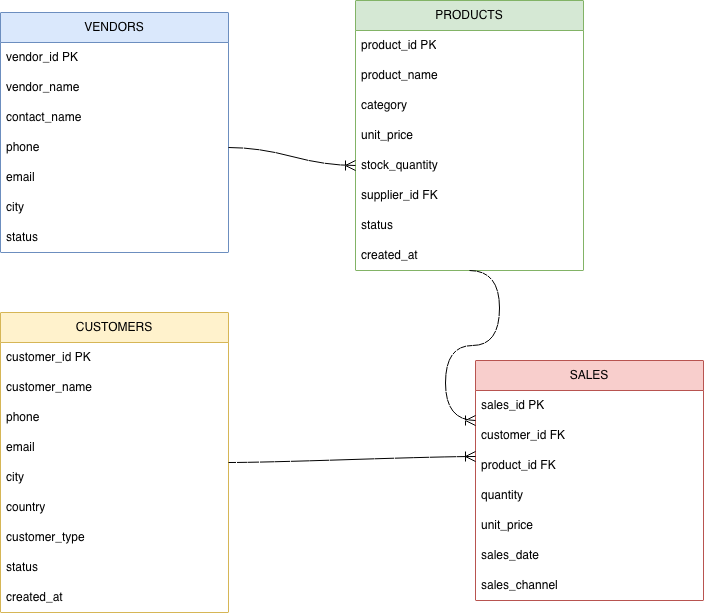

The diagram above was exported from draw.io. Its source (the exported page's mxGraphModel, read from the mxfile embedded in the PNG):
<mxGraphModel dx="630" dy="712" grid="1" gridSize="12" guides="1" tooltips="1" connect="1" arrows="1" fold="1" page="1" pageScale="1" pageWidth="850" pageHeight="1100" math="0" shadow="0">
  <root>
    <mxCell id="0" />
    <mxCell id="1" parent="0" />
    <mxCell id="slTSGPtycMcUuj8pEI8m-1" parent="1" style="swimlane;fontStyle=0;childLayout=stackLayout;horizontal=1;startSize=30;horizontalStack=0;resizeParent=1;resizeParentMax=0;resizeLast=0;collapsible=1;marginBottom=0;whiteSpace=wrap;html=1;fillColor=#fff2cc;strokeColor=#d6b656;" value="CUSTOMERS" vertex="1">
      <mxGeometry height="300" width="228" x="425" y="624" as="geometry" />
    </mxCell>
    <mxCell id="slTSGPtycMcUuj8pEI8m-2" parent="slTSGPtycMcUuj8pEI8m-1" style="text;strokeColor=none;fillColor=none;align=left;verticalAlign=middle;spacingLeft=4;spacingRight=4;overflow=hidden;points=[[0,0.5],[1,0.5]];portConstraint=eastwest;rotatable=0;whiteSpace=wrap;html=1;" value="customer_id PK" vertex="1">
      <mxGeometry height="30" width="228" y="30" as="geometry" />
    </mxCell>
    <mxCell id="slTSGPtycMcUuj8pEI8m-3" parent="slTSGPtycMcUuj8pEI8m-1" style="text;strokeColor=none;fillColor=none;align=left;verticalAlign=middle;spacingLeft=4;spacingRight=4;overflow=hidden;points=[[0,0.5],[1,0.5]];portConstraint=eastwest;rotatable=0;whiteSpace=wrap;html=1;" value="customer_name" vertex="1">
      <mxGeometry height="30" width="228" y="60" as="geometry" />
    </mxCell>
    <mxCell id="slTSGPtycMcUuj8pEI8m-4" parent="slTSGPtycMcUuj8pEI8m-1" style="text;strokeColor=none;fillColor=none;align=left;verticalAlign=middle;spacingLeft=4;spacingRight=4;overflow=hidden;points=[[0,0.5],[1,0.5]];portConstraint=eastwest;rotatable=0;whiteSpace=wrap;html=1;" value="phone" vertex="1">
      <mxGeometry height="30" width="228" y="90" as="geometry" />
    </mxCell>
    <mxCell id="slTSGPtycMcUuj8pEI8m-5" parent="slTSGPtycMcUuj8pEI8m-1" style="text;strokeColor=none;fillColor=none;align=left;verticalAlign=middle;spacingLeft=4;spacingRight=4;overflow=hidden;points=[[0,0.5],[1,0.5]];portConstraint=eastwest;rotatable=0;whiteSpace=wrap;html=1;" value="email" vertex="1">
      <mxGeometry height="30" width="228" y="120" as="geometry" />
    </mxCell>
    <mxCell id="slTSGPtycMcUuj8pEI8m-7" parent="slTSGPtycMcUuj8pEI8m-1" style="text;strokeColor=none;fillColor=none;align=left;verticalAlign=middle;spacingLeft=4;spacingRight=4;overflow=hidden;points=[[0,0.5],[1,0.5]];portConstraint=eastwest;rotatable=0;whiteSpace=wrap;html=1;" value="city" vertex="1">
      <mxGeometry height="30" width="228" y="150" as="geometry" />
    </mxCell>
    <mxCell id="slTSGPtycMcUuj8pEI8m-6" parent="slTSGPtycMcUuj8pEI8m-1" style="text;strokeColor=none;fillColor=none;align=left;verticalAlign=middle;spacingLeft=4;spacingRight=4;overflow=hidden;points=[[0,0.5],[1,0.5]];portConstraint=eastwest;rotatable=0;whiteSpace=wrap;html=1;" value="country" vertex="1">
      <mxGeometry height="30" width="228" y="180" as="geometry" />
    </mxCell>
    <mxCell id="slTSGPtycMcUuj8pEI8m-8" parent="slTSGPtycMcUuj8pEI8m-1" style="text;strokeColor=none;fillColor=none;align=left;verticalAlign=middle;spacingLeft=4;spacingRight=4;overflow=hidden;points=[[0,0.5],[1,0.5]];portConstraint=eastwest;rotatable=0;whiteSpace=wrap;html=1;" value="customer_type" vertex="1">
      <mxGeometry height="30" width="228" y="210" as="geometry" />
    </mxCell>
    <mxCell id="slTSGPtycMcUuj8pEI8m-9" parent="slTSGPtycMcUuj8pEI8m-1" style="text;strokeColor=none;fillColor=none;align=left;verticalAlign=middle;spacingLeft=4;spacingRight=4;overflow=hidden;points=[[0,0.5],[1,0.5]];portConstraint=eastwest;rotatable=0;whiteSpace=wrap;html=1;" value="status" vertex="1">
      <mxGeometry height="30" width="228" y="240" as="geometry" />
    </mxCell>
    <mxCell id="slTSGPtycMcUuj8pEI8m-10" parent="slTSGPtycMcUuj8pEI8m-1" style="text;strokeColor=none;fillColor=none;align=left;verticalAlign=middle;spacingLeft=4;spacingRight=4;overflow=hidden;points=[[0,0.5],[1,0.5]];portConstraint=eastwest;rotatable=0;whiteSpace=wrap;html=1;" value="created_at&amp;nbsp;" vertex="1">
      <mxGeometry height="30" width="228" y="270" as="geometry" />
    </mxCell>
    <mxCell id="slTSGPtycMcUuj8pEI8m-12" parent="1" style="swimlane;fontStyle=0;childLayout=stackLayout;horizontal=1;startSize=30;horizontalStack=0;resizeParent=1;resizeParentMax=0;resizeLast=0;collapsible=1;marginBottom=0;whiteSpace=wrap;html=1;fillColor=#dae8fc;strokeColor=#6c8ebf;" value="VENDORS" vertex="1">
      <mxGeometry height="240" width="228" x="425" y="324" as="geometry" />
    </mxCell>
    <mxCell id="slTSGPtycMcUuj8pEI8m-13" parent="slTSGPtycMcUuj8pEI8m-12" style="text;strokeColor=none;fillColor=none;align=left;verticalAlign=middle;spacingLeft=4;spacingRight=4;overflow=hidden;points=[[0,0.5],[1,0.5]];portConstraint=eastwest;rotatable=0;whiteSpace=wrap;html=1;" value="vendor_id PK" vertex="1">
      <mxGeometry height="30" width="228" y="30" as="geometry" />
    </mxCell>
    <mxCell id="slTSGPtycMcUuj8pEI8m-14" parent="slTSGPtycMcUuj8pEI8m-12" style="text;strokeColor=none;fillColor=none;align=left;verticalAlign=middle;spacingLeft=4;spacingRight=4;overflow=hidden;points=[[0,0.5],[1,0.5]];portConstraint=eastwest;rotatable=0;whiteSpace=wrap;html=1;" value="vendor_name" vertex="1">
      <mxGeometry height="30" width="228" y="60" as="geometry" />
    </mxCell>
    <mxCell id="slTSGPtycMcUuj8pEI8m-15" parent="slTSGPtycMcUuj8pEI8m-12" style="text;strokeColor=none;fillColor=none;align=left;verticalAlign=middle;spacingLeft=4;spacingRight=4;overflow=hidden;points=[[0,0.5],[1,0.5]];portConstraint=eastwest;rotatable=0;whiteSpace=wrap;html=1;" value="contact_name" vertex="1">
      <mxGeometry height="30" width="228" y="90" as="geometry" />
    </mxCell>
    <mxCell id="slTSGPtycMcUuj8pEI8m-16" parent="slTSGPtycMcUuj8pEI8m-12" style="text;strokeColor=none;fillColor=none;align=left;verticalAlign=middle;spacingLeft=4;spacingRight=4;overflow=hidden;points=[[0,0.5],[1,0.5]];portConstraint=eastwest;rotatable=0;whiteSpace=wrap;html=1;" value="phone" vertex="1">
      <mxGeometry height="30" width="228" y="120" as="geometry" />
    </mxCell>
    <mxCell id="slTSGPtycMcUuj8pEI8m-17" parent="slTSGPtycMcUuj8pEI8m-12" style="text;strokeColor=none;fillColor=none;align=left;verticalAlign=middle;spacingLeft=4;spacingRight=4;overflow=hidden;points=[[0,0.5],[1,0.5]];portConstraint=eastwest;rotatable=0;whiteSpace=wrap;html=1;" value="email" vertex="1">
      <mxGeometry height="30" width="228" y="150" as="geometry" />
    </mxCell>
    <mxCell id="slTSGPtycMcUuj8pEI8m-18" parent="slTSGPtycMcUuj8pEI8m-12" style="text;strokeColor=none;fillColor=none;align=left;verticalAlign=middle;spacingLeft=4;spacingRight=4;overflow=hidden;points=[[0,0.5],[1,0.5]];portConstraint=eastwest;rotatable=0;whiteSpace=wrap;html=1;" value="city" vertex="1">
      <mxGeometry height="30" width="228" y="180" as="geometry" />
    </mxCell>
    <mxCell id="slTSGPtycMcUuj8pEI8m-19" parent="slTSGPtycMcUuj8pEI8m-12" style="text;strokeColor=none;fillColor=none;align=left;verticalAlign=middle;spacingLeft=4;spacingRight=4;overflow=hidden;points=[[0,0.5],[1,0.5]];portConstraint=eastwest;rotatable=0;whiteSpace=wrap;html=1;" value="status" vertex="1">
      <mxGeometry height="30" width="228" y="210" as="geometry" />
    </mxCell>
    <mxCell id="slTSGPtycMcUuj8pEI8m-22" parent="1" style="swimlane;fontStyle=0;childLayout=stackLayout;horizontal=1;startSize=30;horizontalStack=0;resizeParent=1;resizeParentMax=0;resizeLast=0;collapsible=1;marginBottom=0;whiteSpace=wrap;html=1;fillColor=#d5e8d4;strokeColor=#82b366;" value="PRODUCTS" vertex="1">
      <mxGeometry height="270" width="228" x="780" y="312" as="geometry" />
    </mxCell>
    <mxCell id="slTSGPtycMcUuj8pEI8m-23" parent="slTSGPtycMcUuj8pEI8m-22" style="text;strokeColor=none;fillColor=none;align=left;verticalAlign=middle;spacingLeft=4;spacingRight=4;overflow=hidden;points=[[0,0.5],[1,0.5]];portConstraint=eastwest;rotatable=0;whiteSpace=wrap;html=1;" value="product_id PK" vertex="1">
      <mxGeometry height="30" width="228" y="30" as="geometry" />
    </mxCell>
    <mxCell id="slTSGPtycMcUuj8pEI8m-24" parent="slTSGPtycMcUuj8pEI8m-22" style="text;strokeColor=none;fillColor=none;align=left;verticalAlign=middle;spacingLeft=4;spacingRight=4;overflow=hidden;points=[[0,0.5],[1,0.5]];portConstraint=eastwest;rotatable=0;whiteSpace=wrap;html=1;" value="product_name" vertex="1">
      <mxGeometry height="30" width="228" y="60" as="geometry" />
    </mxCell>
    <mxCell id="slTSGPtycMcUuj8pEI8m-25" parent="slTSGPtycMcUuj8pEI8m-22" style="text;strokeColor=none;fillColor=none;align=left;verticalAlign=middle;spacingLeft=4;spacingRight=4;overflow=hidden;points=[[0,0.5],[1,0.5]];portConstraint=eastwest;rotatable=0;whiteSpace=wrap;html=1;" value="category" vertex="1">
      <mxGeometry height="30" width="228" y="90" as="geometry" />
    </mxCell>
    <mxCell id="slTSGPtycMcUuj8pEI8m-26" parent="slTSGPtycMcUuj8pEI8m-22" style="text;strokeColor=none;fillColor=none;align=left;verticalAlign=middle;spacingLeft=4;spacingRight=4;overflow=hidden;points=[[0,0.5],[1,0.5]];portConstraint=eastwest;rotatable=0;whiteSpace=wrap;html=1;" value="unit_price" vertex="1">
      <mxGeometry height="30" width="228" y="120" as="geometry" />
    </mxCell>
    <mxCell id="slTSGPtycMcUuj8pEI8m-27" parent="slTSGPtycMcUuj8pEI8m-22" style="text;strokeColor=none;fillColor=none;align=left;verticalAlign=middle;spacingLeft=4;spacingRight=4;overflow=hidden;points=[[0,0.5],[1,0.5]];portConstraint=eastwest;rotatable=0;whiteSpace=wrap;html=1;" value="stock_quantity" vertex="1">
      <mxGeometry height="30" width="228" y="150" as="geometry" />
    </mxCell>
    <mxCell id="slTSGPtycMcUuj8pEI8m-28" parent="slTSGPtycMcUuj8pEI8m-22" style="text;strokeColor=none;fillColor=none;align=left;verticalAlign=middle;spacingLeft=4;spacingRight=4;overflow=hidden;points=[[0,0.5],[1,0.5]];portConstraint=eastwest;rotatable=0;whiteSpace=wrap;html=1;" value="supplier_id FK&amp;nbsp;" vertex="1">
      <mxGeometry height="30" width="228" y="180" as="geometry" />
    </mxCell>
    <mxCell id="slTSGPtycMcUuj8pEI8m-29" parent="slTSGPtycMcUuj8pEI8m-22" style="text;strokeColor=none;fillColor=none;align=left;verticalAlign=middle;spacingLeft=4;spacingRight=4;overflow=hidden;points=[[0,0.5],[1,0.5]];portConstraint=eastwest;rotatable=0;whiteSpace=wrap;html=1;" value="status" vertex="1">
      <mxGeometry height="30" width="228" y="210" as="geometry" />
    </mxCell>
    <mxCell id="slTSGPtycMcUuj8pEI8m-30" parent="slTSGPtycMcUuj8pEI8m-22" style="text;strokeColor=none;fillColor=none;align=left;verticalAlign=middle;spacingLeft=4;spacingRight=4;overflow=hidden;points=[[0,0.5],[1,0.5]];portConstraint=eastwest;rotatable=0;whiteSpace=wrap;html=1;" value="created_at" vertex="1">
      <mxGeometry height="30" width="228" y="240" as="geometry" />
    </mxCell>
    <mxCell id="slTSGPtycMcUuj8pEI8m-31" parent="1" style="swimlane;fontStyle=0;childLayout=stackLayout;horizontal=1;startSize=30;horizontalStack=0;resizeParent=1;resizeParentMax=0;resizeLast=0;collapsible=1;marginBottom=0;whiteSpace=wrap;html=1;fillColor=#f8cecc;strokeColor=#b85450;" value="SALES" vertex="1">
      <mxGeometry height="240" width="228" x="900" y="672" as="geometry" />
    </mxCell>
    <mxCell id="slTSGPtycMcUuj8pEI8m-32" parent="slTSGPtycMcUuj8pEI8m-31" style="text;strokeColor=none;fillColor=none;align=left;verticalAlign=middle;spacingLeft=4;spacingRight=4;overflow=hidden;points=[[0,0.5],[1,0.5]];portConstraint=eastwest;rotatable=0;whiteSpace=wrap;html=1;" value="sales_id PK" vertex="1">
      <mxGeometry height="30" width="228" y="30" as="geometry" />
    </mxCell>
    <mxCell id="slTSGPtycMcUuj8pEI8m-33" parent="slTSGPtycMcUuj8pEI8m-31" style="text;strokeColor=none;fillColor=none;align=left;verticalAlign=middle;spacingLeft=4;spacingRight=4;overflow=hidden;points=[[0,0.5],[1,0.5]];portConstraint=eastwest;rotatable=0;whiteSpace=wrap;html=1;" value="customer_id FK" vertex="1">
      <mxGeometry height="30" width="228" y="60" as="geometry" />
    </mxCell>
    <mxCell id="slTSGPtycMcUuj8pEI8m-34" parent="slTSGPtycMcUuj8pEI8m-31" style="text;strokeColor=none;fillColor=none;align=left;verticalAlign=middle;spacingLeft=4;spacingRight=4;overflow=hidden;points=[[0,0.5],[1,0.5]];portConstraint=eastwest;rotatable=0;whiteSpace=wrap;html=1;" value="product_id FK" vertex="1">
      <mxGeometry height="30" width="228" y="90" as="geometry" />
    </mxCell>
    <mxCell id="slTSGPtycMcUuj8pEI8m-35" parent="slTSGPtycMcUuj8pEI8m-31" style="text;strokeColor=none;fillColor=none;align=left;verticalAlign=middle;spacingLeft=4;spacingRight=4;overflow=hidden;points=[[0,0.5],[1,0.5]];portConstraint=eastwest;rotatable=0;whiteSpace=wrap;html=1;" value="quantity" vertex="1">
      <mxGeometry height="30" width="228" y="120" as="geometry" />
    </mxCell>
    <mxCell id="slTSGPtycMcUuj8pEI8m-36" parent="slTSGPtycMcUuj8pEI8m-31" style="text;strokeColor=none;fillColor=none;align=left;verticalAlign=middle;spacingLeft=4;spacingRight=4;overflow=hidden;points=[[0,0.5],[1,0.5]];portConstraint=eastwest;rotatable=0;whiteSpace=wrap;html=1;" value="unit_price" vertex="1">
      <mxGeometry height="30" width="228" y="150" as="geometry" />
    </mxCell>
    <mxCell id="slTSGPtycMcUuj8pEI8m-37" parent="slTSGPtycMcUuj8pEI8m-31" style="text;strokeColor=none;fillColor=none;align=left;verticalAlign=middle;spacingLeft=4;spacingRight=4;overflow=hidden;points=[[0,0.5],[1,0.5]];portConstraint=eastwest;rotatable=0;whiteSpace=wrap;html=1;" value="sales_date" vertex="1">
      <mxGeometry height="30" width="228" y="180" as="geometry" />
    </mxCell>
    <mxCell id="slTSGPtycMcUuj8pEI8m-38" parent="slTSGPtycMcUuj8pEI8m-31" style="text;strokeColor=none;fillColor=none;align=left;verticalAlign=middle;spacingLeft=4;spacingRight=4;overflow=hidden;points=[[0,0.5],[1,0.5]];portConstraint=eastwest;rotatable=0;whiteSpace=wrap;html=1;" value="sales_channel&amp;nbsp;" vertex="1">
      <mxGeometry height="30" width="228" y="210" as="geometry" />
    </mxCell>
    <mxCell id="slTSGPtycMcUuj8pEI8m-40" edge="1" parent="1" source="slTSGPtycMcUuj8pEI8m-16" style="edgeStyle=entityRelationEdgeStyle;fontSize=12;html=1;endArrow=ERoneToMany;rounded=0;startSize=8;endSize=8;curved=1;entryX=0;entryY=0.5;entryDx=0;entryDy=0;exitX=1;exitY=0.5;exitDx=0;exitDy=0;" target="slTSGPtycMcUuj8pEI8m-27" value="">
      <mxGeometry height="100" relative="1" width="100" as="geometry">
        <mxPoint x="480" y="640" as="sourcePoint" />
        <mxPoint x="580" y="540" as="targetPoint" />
      </mxGeometry>
    </mxCell>
    <mxCell id="slTSGPtycMcUuj8pEI8m-41" edge="1" parent="1" source="slTSGPtycMcUuj8pEI8m-1" style="edgeStyle=entityRelationEdgeStyle;fontSize=12;html=1;endArrow=ERoneToMany;rounded=0;startSize=8;endSize=8;curved=1;entryX=0;entryY=0.2;entryDx=0;entryDy=0;entryPerimeter=0;exitX=1;exitY=0.5;exitDx=0;exitDy=0;" target="slTSGPtycMcUuj8pEI8m-34" value="">
      <mxGeometry height="100" relative="1" width="100" as="geometry">
        <mxPoint x="588" y="736" as="sourcePoint" />
        <mxPoint x="688" y="636" as="targetPoint" />
      </mxGeometry>
    </mxCell>
    <mxCell id="slTSGPtycMcUuj8pEI8m-42" edge="1" parent="1" source="slTSGPtycMcUuj8pEI8m-22" style="edgeStyle=entityRelationEdgeStyle;fontSize=12;html=1;endArrow=ERoneToMany;rounded=0;startSize=8;endSize=8;curved=1;exitX=0.5;exitY=1;exitDx=0;exitDy=0;entryX=0;entryY=0.25;entryDx=0;entryDy=0;" target="slTSGPtycMcUuj8pEI8m-31" value="">
      <mxGeometry height="100" relative="1" width="100" as="geometry">
        <mxPoint x="900" y="640" as="sourcePoint" />
        <mxPoint x="1000" y="540" as="targetPoint" />
      </mxGeometry>
    </mxCell>
  </root>
</mxGraphModel>